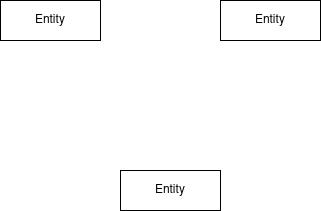

The diagram above was exported from draw.io. Its source (the exported page's mxGraphModel, read from the mxfile embedded in the PNG):
<mxGraphModel dx="1434" dy="795" grid="1" gridSize="10" guides="1" tooltips="1" connect="1" arrows="1" fold="1" page="1" pageScale="1" pageWidth="827" pageHeight="1169" math="0" shadow="0">
  <root>
    <mxCell id="0" />
    <mxCell id="1" parent="0" />
    <mxCell id="NlbO883m-P-gswLuD_vB-1" value="Entity" style="whiteSpace=wrap;html=1;align=center;" vertex="1" parent="1">
      <mxGeometry x="240" y="160" width="100" height="40" as="geometry" />
    </mxCell>
    <mxCell id="NlbO883m-P-gswLuD_vB-2" value="Entity" style="whiteSpace=wrap;html=1;align=center;" vertex="1" parent="1">
      <mxGeometry x="360" y="330" width="100" height="40" as="geometry" />
    </mxCell>
    <mxCell id="NlbO883m-P-gswLuD_vB-3" value="Entity" style="whiteSpace=wrap;html=1;align=center;" vertex="1" parent="1">
      <mxGeometry x="360" y="330" width="100" height="40" as="geometry" />
    </mxCell>
    <mxCell id="NlbO883m-P-gswLuD_vB-4" value="Entity" style="whiteSpace=wrap;html=1;align=center;" vertex="1" parent="1">
      <mxGeometry x="460" y="160" width="100" height="40" as="geometry" />
    </mxCell>
  </root>
</mxGraphModel>